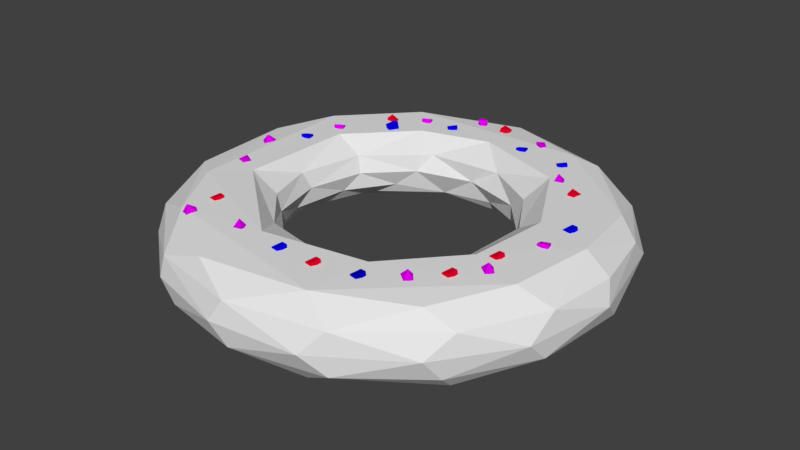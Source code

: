 # Source: ak_donut.blend  (saved by Blender 2.78.0; exported with 4.5.12 LTS)
import bpy
from mathutils import Matrix  # noqa: F401  (used for matrix-valued properties, if any)

bpy.ops.wm.read_factory_settings(use_empty=True)
scene = bpy.context.scene
scene.name = 'Scene'

# ---- collections
col_collection_1 = bpy.data.collections.new('Collection 1'); scene.collection.children.link(col_collection_1)

# ---- materials (node trees are filled in below, after node groups)
mat_donut = bpy.data.materials.new('Donut')
mat_donut.alpha_threshold = 0.0
mat_donut.use_transparent_shadow = False
mat_donut.roughness = 0.5
mat_redsprinkle = bpy.data.materials.new('RedSprinkle')
mat_redsprinkle.alpha_threshold = 0.0
mat_redsprinkle.use_transparent_shadow = False
mat_redsprinkle.diffuse_color = (0.8, 0.0, 0.02775, 1.0)
mat_redsprinkle.roughness = 0.5
mat_bluesprinkle = bpy.data.materials.new('BlueSprinkle')
mat_bluesprinkle.alpha_threshold = 0.0
mat_bluesprinkle.use_transparent_shadow = False
mat_bluesprinkle.diffuse_color = (0.002583, 0.0, 0.8, 1.0)
mat_bluesprinkle.roughness = 0.5
mat_pinksprinkle = bpy.data.materials.new('PinkSprinkle')
mat_pinksprinkle.alpha_threshold = 0.0
mat_pinksprinkle.use_transparent_shadow = False
mat_pinksprinkle.diffuse_color = (0.7073, 0.0, 0.8, 1.0)
mat_pinksprinkle.roughness = 0.5

# ---- material node trees

# ---- world
world_world = bpy.data.worlds.new('World'); scene.world = world_world
world_world.color = (0.05088, 0.05088, 0.05088)
world_world.use_sun_shadow = False
world_world.sun_shadow_jitter_overblur = 0.0
world_world.cycles.sampling_method = 'MANUAL'

# ---- meshes
me_torus = bpy.data.meshes.new('Torus')
me_torus.from_pydata([(-56.69, 62.88, 23.96), (-57.88, 57.6, 27.52), (-55.84, 62.93, 28.73), (-52.64, 62.44, 28.93), (-52.87, 56.89, 29.13), (-51.53, 62.12, 24.85), (-54.85, 56.97, 23.0), (42.2, -77.72, 21.45), (41.01, -83.0, 25.0), (43.05, -77.67, 26.22), (46.24, -78.15, 26.41), (46.02, -83.71, 26.61), (47.36, -78.48, 22.34), (44.04, -83.63, 20.49), (89.81, -40.41, 23.71), (85.16, -39.0, 28.06), (86.7, -43.65, 24.74), (84.65, -43.52, 22.09), (81.24, -39.71, 24.4), (86.19, -40.6, 19.65), (85.78, -35.62, 23.84), (72.67, -50.67, 21.45), (71.48, -55.96, 25.0), (73.52, -50.63, 26.22), (76.72, -51.11, 26.41), (76.49, -56.66, 26.61), (77.83, -51.43, 22.34), (74.51, -56.59, 20.49), (42.2, -77.72, 21.45), (41.01, -83.0, 25.0), (43.05, -77.67, 26.22), (46.24, -78.15, 26.41), (46.02, -83.71, 26.61), (47.36, -78.48, 22.34), (44.04, -83.63, 20.49), (-44.65, 84.18, 20.83), (-49.85, 83.12, 24.55), (-44.27, 84.41, 25.65), (-43.02, 81.53, 26.51), (-47.88, 78.89, 27.16), (-42.62, 79.66, 22.76), (-48.71, 79.41, 20.78), (-27.67, 85.85, 21.45), (-31.99, 82.58, 25.0), (-26.99, 85.34, 26.22), (-24.86, 82.9, 26.41), (-28.62, 78.81, 26.61), (-24.22, 81.94, 22.34), (-30.09, 80.15, 20.49), (60.11, 60.84, 19.56), (56.74, 58.06, 24.46), (56.24, 62.88, 21.06), (57.29, 65.2, 23.18), (57.24, 62.08, 28.04), (61.29, 64.75, 23.09), (61.86, 58.83, 25.53), (29.64, 94.32, 21.39), (25.73, 97.27, 25.7), (29.45, 92.81, 25.97), (27.5, 90.23, 25.79), (22.75, 93.0, 26.7), (26.52, 90.06, 21.67), (23.54, 95.66, 20.92), (-62.01, -84.89, 19.47), (-66.18, -87.96, 23.4), (-64.63, -82.41, 22.48), (-62.67, -81.82, 25.13), (-63.97, -86.39, 28.18), (-59.23, -83.64, 24.02), (-61.2, -89.7, 23.6), (-29.78, -81.73, 19.56), (-33.15, -84.51, 24.46), (-33.65, -79.69, 21.06), (-32.6, -77.38, 23.18), (-32.65, -80.49, 28.04), (-28.59, -77.83, 23.09), (-28.02, -83.74, 25.53), (-96.66, 2.224, 19.32), (-100.7, 0.729, 24.24), (-97.97, 5.534, 22.39), (-95.5, 5.735, 24.6), (-97.42, 1.942, 28.38), (-92.92, 2.946, 23.18), (-96.46, -2.326, 23.85), (-78.01, 44.52, 20.83), (-83.22, 43.46, 24.55), (-77.64, 44.74, 25.65), (-76.38, 41.87, 26.51), (-81.24, 39.23, 27.16), (-75.98, 40.0, 22.76), (-82.07, 39.75, 20.78), (-83.16, -23.37, 23.04), (-88.57, -22.91, 26.58), (-83.9, -26.39, 26.62), (-84.96, -29.03, 25.0), (-90.36, -27.69, 25.13), (-84.92, -27.92, 20.91), (-89.11, -23.11, 21.04), (94.41, -2.115, 21.45), (89.03, -2.81, 25.0), (94.74, -2.896, 26.22), (95.38, -6.066, 26.41), (90.09, -7.758, 26.61), (95.46, -7.219, 22.34), (89.48, -5.871, 20.49), (65.81, -68.13, 23.71), (61.16, -66.73, 28.06), (62.7, -71.37, 24.74), (60.65, -71.25, 22.09), (57.24, -67.43, 24.4), (62.19, -68.33, 19.65), (61.78, -63.35, 23.84), (-17.43, 97.76, 21.35), (-20.85, 98.16, 27.02), (-21.88, 98.87, 21.02), (-21.85, 102.1, 20.66), (-22.03, 103.3, 26.39), (-17.92, 103.0, 20.75), (-16.37, 101.0, 26.92), (23.02, 84.55, 21.45), (17.65, 83.85, 25.0), (23.36, 83.77, 26.22), (24.0, 80.6, 26.41), (18.71, 78.91, 26.61), (24.08, 79.44, 22.34), (18.1, 80.79, 20.49), (75.96, 48.09, 21.45), (76.34, 53.49, 25.0), (75.13, 47.91, 26.22), (71.9, 47.91, 26.41), (71.28, 53.43, 26.61), (70.75, 48.06, 22.34), (73.25, 53.66, 20.49), (91.47, 19.33, 21.45), (90.28, 14.05, 25.0), (92.32, 19.38, 26.22), (95.52, 18.89, 26.41), (95.29, 13.34, 26.61), (96.63, 18.57, 22.34), (93.31, 13.42, 20.49), (19.06, -82.26, 21.45), (17.87, -87.54, 25.0), (19.91, -82.21, 26.22), (23.1, -82.69, 26.41), (22.88, -88.25, 26.61), (24.21, -83.01, 22.34), (20.9, -88.17, 20.49), (-96.53, 60.53, 17.21), (-101.9, 59.83, 20.77), (-96.19, 59.75, 21.98), (-95.55, 56.58, 22.17), (-100.8, 54.88, 22.37), (-95.47, 55.42, 18.1), (-101.5, 56.77, 16.25), (-82.24, 22.79, 21.45), (-87.61, 22.1, 25.0), (-81.9, 22.01, 26.22), (-81.26, 18.84, 26.41), (-86.56, 17.15, 26.61), (-81.18, 17.69, 22.34), (-87.16, 19.04, 20.49), (49.94, 81.01, 21.45), (45.62, 77.75, 25.0), (50.62, 80.5, 26.22), (52.75, 78.07, 26.41), (48.99, 73.97, 26.61), (53.39, 77.1, 22.34), (47.53, 75.31, 20.49), (-2.89, -81.92, 21.45), (-4.079, -87.2, 25.0), (-2.041, -81.87, 26.22), (1.157, -82.36, 26.41), (0.9302, -87.91, 26.61), (2.268, -82.68, 22.34), (-1.051, -87.83, 20.49), (-66.26, 73.22, 21.87), (-61.07, 69.83, 20.31), (-66.29, 68.7, 22.77), (-65.63, 68.52, 26.11), (-60.1, 68.3, 25.54), (-65.23, 72.38, 27.26), (-60.25, 74.1, 23.46), (-64.75, -64.75, 21.45), (-65.93, -70.03, 25.0), (-63.9, -64.7, 26.22), (-60.7, -65.18, 26.41), (-60.93, -70.74, 26.61), (-59.59, -65.5, 22.34), (-62.91, -70.66, 20.49), (79.82, -24.41, 21.45), (78.63, -29.7, 25.0), (80.66, -24.37, 26.22), (83.86, -24.85, 26.41), (83.64, -30.41, 26.61), (84.97, -25.17, 22.34), (81.66, -30.33, 20.49), (-0.1555, 96.8, 21.45), (0.2207, 102.2, 25.0), (-0.987, 96.62, 26.22), (-4.222, 96.61, 26.41), (-4.838, 102.1, 26.61), (-5.368, 96.76, 22.34), (-2.868, 102.4, 20.49), (125.8, 0.8964, 0.3057), (121.7, 6.559, 12.51), (108.8, 5.83, 24.37), (77.88, 13.99, 24.74), (63.72, 17.07, 15.35), (64.93, 13.44, -4.949), (100.8, -5.191, -24.97), (121.2, 15.11, -12.74), (58.63, 24.28, 5.011), (66.1, 33.5, -12.72), (106.0, 43.91, -21.54), (112.2, 57.96, -1.262e-06), (113.7, 44.93, 12.53), (101.1, 52.0, 21.62), (90.59, 44.67, -25.06), (106.9, 59.4, -12.53), (53.02, 60.46, 24.71), (91.99, 80.16, 12.4), (45.96, 93.2, 25.04), (47.0, 45.48, 15.38), (43.61, 49.14, -5.297), (70.05, 104.8, 1.337e-06), (61.56, 95.41, 21.76), (34.89, 52.22, 5.011), (50.46, 88.44, -24.96), (50.67, 102.8, -21.99), (74.55, 97.15, -12.54), (53.06, 110.7, 12.91), (23.67, 69.73, -12.46), (17.15, 64.0, 15.33), (12.49, 64.67, -5.474), (23.93, 120.3, -12.57), (8.276, 126.3, 3.03e-06), (-2.045, 114.4, 21.63), (-0.0005437, 79.44, 24.73), (0.5708, 63.39, 4.734), (9.925e-06, 122.2, 12.53), (-28.82, 99.26, -24.99), (-20.56, 111.7, -21.71), (-58.88, 92.35, 24.15), (-25.25, 60.95, 15.35), (-19.46, 64.86, -9.099), (-37.32, 117.1, -12.58), (-55.77, 113.1, -2.989e-06), (-53.87, 110.8, 12.3), (-39.42, 68.28, 24.74), (-31.71, 54.03, 5.164), (-43.4, 49.49, -5.314), (-79.42, 82.31, -21.63), (-58.89, 44.81, -12.96), (-80.43, 91.71, -12.51), (-105.2, 70.3, -1.417e-06), (-92.15, 79.73, 12.64), (-72.64, 34.0, 24.71), (-57.38, 33.13, 15.33), (-54.71, 31.59, 5.011), (-92.79, 43.43, -25.0), (-110.3, 53.4, -12.87), (-119.3, 30.98, 13.05), (-95.31, 53.36, 24.26), (-60.82, 24.03, -5.349), (-111.1, 22.1, 21.82), (-113.6, 14.95, -21.73), (-124.9, 14.35, -3.881e-06), (-73.34, 3.706, -13.01), (-65.46, -4.291, 15.37), (-62.69, -1.836e-05, 5.011), (-65.45, -9.539, -5.467), (-122.7, -7.322, -12.63), (-74.07, -32.5, 24.69), (-98.75, -21.09, -24.97), (-119.1, -41.8, -0.4067), (-118.4, -31.73, 12.11), (-107.9, -36.64, 21.54), (-90.49, -49.76, 25.03), (-54.71, -31.59, 5.011), (-58.78, -34.91, -9.396), (-101.0, -52.15, -21.68), (-56.98, -32.05, 15.3), (-106.7, -59.92, -12.34), (-96.81, -74.29, 12.96), (-67.51, -76.98, -25.09), (-93.81, -83.07, 0.1684), (-33.6, -56.93, 15.31), (-36.1, -57.14, -8.936), (-61.56, -95.59, -21.62), (-80.95, -91.08, -12.64), (-55.77, -113.1, 1.998e-07), (-54.52, -110.6, 11.99), (-19.3, -78.54, 24.69), (-25.38, -58.0, 5.011), (-27.62, -111.0, 21.63), (-69.6, -85.02, 24.26), (-46.35, -113.4, -12.33), (2.659e-05, -65.83, -4.863), (4.658e-06, -73.58, -12.87), (13.5, -102.6, -24.88), (-13.34, -112.3, -21.69), (-8.198, -125.1, -5.29e-06), (-0.8296, -122.1, 12.74), (7.626, -65.7, 15.46), (0.8295, -122.1, -12.74), (35.0, -104.0, 23.91), (8.183, -62.16, 5.011), (41.8, -119.1, -0.4067), (36.42, -107.3, -21.82), (52.28, -111.2, 12.58), (39.72, -68.79, 24.73), (52.92, -111.0, -12.3), (39.53, -49.46, 5.011), (35.8, -55.14, -5.472), (48.87, -56.19, -12.87), (39.21, -52.31, 15.3), (87.98, -89.65, 0.288), (80.23, -79.99, 21.62), (81.55, -60.88, -25.04), (89.49, -71.24, -21.63), (95.79, -76.04, 12.53), (91.71, -80.43, -12.51), (72.93, -31.91, 24.73), (61.36, -25.1, 15.46), (59.03, -29.11, -5.314), (115.9, -48.96, -0.3057), (101.9, -41.39, 23.89), (61.02, -16.35, 5.011), (116.9, -37.99, -12.3), (117.6, -33.59, 12.53), (72.04, -13.6, -12.89), (111.9, -16.33, -21.72)], [], [(1, 2, 0), (4, 3, 2), (4, 5, 3), (4, 1, 6), (6, 0, 5), (6, 1, 0), (1, 4, 2), (5, 0, 2, 3), (4, 6, 5), (8, 9, 7), (11, 10, 9), (11, 12, 10), (11, 8, 13), (13, 7, 12), (13, 8, 7), (8, 11, 9), (12, 7, 9, 10), (11, 13, 12), (15, 16, 14), (18, 17, 16), (18, 19, 17), (18, 15, 20), (20, 14, 19), (20, 15, 14), (15, 18, 16), (19, 14, 16, 17), (18, 20, 19), (22, 23, 21), (25, 24, 23), (25, 26, 24), (25, 22, 27), (27, 21, 26), (27, 22, 21), (22, 25, 23), (26, 21, 23, 24), (25, 27, 26), (29, 30, 28), (32, 31, 30), (32, 33, 31), (32, 29, 34), (34, 28, 33), (34, 29, 28), (29, 32, 30), (33, 28, 30, 31), (32, 34, 33), (36, 37, 35), (39, 38, 37), (39, 40, 38), (39, 36, 41), (41, 35, 40), (41, 36, 35), (36, 39, 37), (40, 35, 37, 38), (39, 41, 40), (43, 44, 42), (46, 45, 44), (46, 47, 45), (46, 43, 48), (48, 42, 47), (48, 43, 42), (43, 46, 44), (47, 42, 44, 45), (46, 48, 47), (50, 51, 49), (53, 52, 51), (53, 54, 52), (53, 50, 55), (55, 49, 54), (55, 50, 49), (50, 53, 51), (54, 49, 51, 52), (53, 55, 54), (57, 58, 56), (60, 59, 58), (60, 61, 59), (60, 57, 62), (62, 56, 61), (62, 57, 56), (57, 60, 58), (61, 56, 58, 59), (60, 62, 61), (64, 65, 63), (67, 66, 65), (67, 68, 66), (67, 64, 69), (69, 63, 68), (69, 64, 63), (64, 67, 65), (68, 63, 65, 66), (67, 69, 68), (71, 72, 70), (74, 73, 72), (74, 75, 73), (74, 71, 76), (76, 70, 75), (76, 71, 70), (71, 74, 72), (75, 70, 72, 73), (74, 76, 75), (78, 79, 77), (81, 80, 79), (81, 82, 80), (81, 78, 83), (83, 77, 82), (83, 78, 77), (78, 81, 79), (82, 77, 79, 80), (81, 83, 82), (85, 86, 84), (88, 87, 86), (88, 89, 87), (88, 85, 90), (90, 84, 89), (90, 85, 84), (85, 88, 86), (89, 84, 86, 87), (88, 90, 89), (92, 93, 91), (95, 94, 93), (95, 96, 94), (95, 92, 97), (97, 91, 96), (97, 92, 91), (92, 95, 93), (96, 91, 93, 94), (95, 97, 96), (99, 100, 98), (102, 101, 100), (102, 103, 101), (102, 99, 104), (104, 98, 103), (104, 99, 98), (99, 102, 100), (103, 98, 100, 101), (102, 104, 103), (106, 107, 105), (109, 108, 107), (109, 110, 108), (109, 106, 111), (111, 105, 110), (111, 106, 105), (106, 109, 107), (110, 105, 107, 108), (109, 111, 110), (113, 114, 112), (116, 115, 114), (116, 117, 115), (116, 113, 118), (118, 112, 117), (118, 113, 112), (113, 116, 114), (117, 112, 114, 115), (116, 118, 117), (120, 121, 119), (123, 122, 121), (123, 124, 122), (123, 120, 125), (125, 119, 124), (125, 120, 119), (120, 123, 121), (124, 119, 121, 122), (123, 125, 124), (127, 128, 126), (130, 129, 128), (130, 131, 129), (130, 127, 132), (132, 126, 131), (132, 127, 126), (127, 130, 128), (131, 126, 128, 129), (130, 132, 131), (134, 135, 133), (137, 136, 135), (137, 138, 136), (137, 134, 139), (139, 133, 138), (139, 134, 133), (134, 137, 135), (138, 133, 135, 136), (137, 139, 138), (141, 142, 140), (144, 143, 142), (144, 145, 143), (144, 141, 146), (146, 140, 145), (146, 141, 140), (141, 144, 142), (145, 140, 142, 143), (144, 146, 145), (148, 149, 147), (151, 150, 149), (151, 152, 150), (151, 148, 153), (153, 147, 152), (153, 148, 147), (148, 151, 149), (152, 147, 149, 150), (151, 153, 152), (155, 156, 154), (158, 157, 156), (158, 159, 157), (158, 155, 160), (160, 154, 159), (160, 155, 154), (155, 158, 156), (159, 154, 156, 157), (158, 160, 159), (162, 163, 161), (165, 164, 163), (165, 166, 164), (165, 162, 167), (167, 161, 166), (167, 162, 161), (162, 165, 163), (166, 161, 163, 164), (165, 167, 166), (169, 170, 168), (172, 171, 170), (172, 173, 171), (172, 169, 174), (174, 168, 173), (174, 169, 168), (169, 172, 170), (173, 168, 170, 171), (172, 174, 173), (176, 177, 175), (179, 178, 177), (179, 180, 178), (179, 176, 181), (181, 175, 180), (181, 176, 175), (176, 179, 177), (180, 175, 177, 178), (179, 181, 180), (183, 184, 182), (186, 185, 184), (186, 187, 185), (186, 183, 188), (188, 182, 187), (188, 183, 182), (183, 186, 184), (187, 182, 184, 185), (186, 188, 187), (190, 191, 189), (193, 192, 191), (193, 194, 192), (193, 190, 195), (195, 189, 194), (195, 190, 189), (190, 193, 191), (194, 189, 191, 192), (193, 195, 194), (197, 198, 196), (200, 199, 198), (200, 201, 199), (200, 197, 202), (202, 196, 201), (202, 197, 196), (197, 200, 198), (201, 196, 198, 199), (200, 202, 201), (207, 211, 327), (211, 208, 327), (212, 209, 330), (213, 210, 331), (217, 213, 209), (213, 218, 210), (218, 214, 210), (205, 219, 206), (219, 207, 206), (214, 220, 215), (220, 216, 215), (219, 222, 207), (222, 211, 207), (211, 223, 208), (225, 221, 216), (212, 227, 217), (230, 225, 220), (231, 227, 212), (219, 232, 222), (232, 226, 222), (226, 233, 223), (235, 230, 224), (232, 238, 226), (238, 233, 226), (234, 235, 224), (241, 234, 228), (236, 242, 221), (242, 237, 221), (233, 244, 231), (241, 245, 234), (245, 235, 234), (247, 236, 239), (248, 243, 237), (249, 244, 238), (249, 250, 244), (251, 245, 241), (250, 252, 244), (251, 253, 245), (253, 246, 245), (255, 242, 247), (253, 254, 246), (255, 262, 242), (259, 265, 251), (265, 260, 251), (215, 204, 203, 214), (271, 266, 260), (277, 272, 262), (279, 273, 267), (272, 281, 268), (281, 278, 268), (282, 274, 271), (283, 276, 275), (284, 280, 273), (285, 283, 274), (295, 277, 276), (286, 278, 281), (289, 285, 282), (277, 292, 272), (286, 293, 278), (293, 287, 278), (287, 284, 279), (295, 292, 277), (296, 290, 289), (302, 294, 291), (303, 293, 286), (294, 305, 295), (303, 306, 293), (306, 297, 293), (299, 308, 300), (307, 309, 302), (309, 305, 302), (311, 307, 304), (314, 299, 298), (310, 315, 303), (315, 312, 303), (316, 309, 307), (309, 317, 305), (319, 311, 308), (316, 320, 309), (320, 317, 309), (317, 326, 305), (326, 310, 305), (319, 321, 311), (321, 316, 311), (323, 312, 315), (312, 324, 313), (324, 314, 313), (325, 320, 316), (325, 329, 320), (329, 326, 320), (205, 322, 326), (330, 318, 314), (331, 328, 319), (203, 329, 325), (203, 204, 329), (204, 205, 329), (331, 210, 328), (208, 212, 330), (209, 213, 331), (205, 204, 215, 216), (228, 213, 217, 227), (212, 217, 209), (210, 214, 203), (216, 221, 205), (205, 221, 219), (208, 223, 212), (214, 224, 220), (220, 225, 216), (222, 226, 211), (211, 226, 223), (229, 218, 213, 228), (214, 218, 229, 224), (247, 239, 235, 246), (224, 230, 220), (223, 231, 212), (223, 233, 231), (228, 234, 229), (229, 234, 224), (230, 236, 225), (225, 236, 221), (221, 237, 219), (219, 237, 232), (235, 239, 230), (230, 239, 236), (231, 240, 227), (227, 240, 228), (240, 241, 228), (237, 243, 232), (232, 243, 238), (238, 244, 233), (231, 244, 240), (247, 246, 254, 255), (245, 246, 235), (247, 242, 236), (242, 248, 237), (243, 249, 238), (240, 251, 241), (244, 252, 240), (257, 243, 248, 256), (242, 256, 248), (249, 243, 257, 258), (269, 258, 257, 268), (249, 258, 250), (252, 259, 240), (240, 259, 251), (251, 260, 253), (253, 260, 254), (254, 261, 255), (255, 261, 262), (242, 262, 256), (258, 263, 250), (250, 263, 252), (261, 264, 262), (254, 266, 261), (263, 267, 252), (252, 267, 259), (260, 266, 254), (256, 268, 257), (263, 258, 269, 270), (275, 261, 266, 274), (263, 270, 267), (265, 271, 260), (262, 272, 256), (256, 272, 268), (267, 273, 259), (259, 273, 265), (276, 264, 261, 275), (277, 262, 264, 276), (289, 282, 280, 288), (271, 274, 266), (268, 278, 269), (269, 278, 270), (270, 279, 267), (273, 280, 265), (265, 280, 271), (280, 282, 271), (274, 283, 275), (278, 279, 270), (279, 284, 273), (283, 295, 276), (282, 285, 274), (272, 286, 281), (278, 287, 279), (284, 288, 280), (291, 283, 285, 290), (299, 284, 287, 298), (283, 291, 295), (272, 292, 286), (289, 290, 285), (291, 294, 295), (288, 296, 289), (293, 297, 287), (297, 298, 287), (300, 288, 284, 299), (291, 290, 301, 302), (288, 300, 296), (301, 290, 296, 304), (292, 303, 286), (300, 304, 296), (313, 297, 306, 312), (295, 305, 292), (301, 307, 302), (302, 305, 294), (300, 308, 304), (304, 307, 301), (305, 310, 292), (292, 310, 303), (308, 311, 304), (303, 312, 306), (314, 298, 297, 313), (308, 299, 318, 319), (314, 318, 299), (315, 310, 322, 323), (311, 316, 307), (326, 322, 310), (325, 316, 321, 328), (320, 326, 317), (323, 327, 312), (312, 327, 324), (319, 328, 321), (331, 319, 318, 209), (324, 330, 314), (330, 209, 318), (323, 322, 206, 207), (329, 205, 326), (327, 208, 324), (324, 208, 330), (328, 203, 325), (205, 206, 322), (323, 207, 327), (328, 210, 203)])
me_torus.polygons.foreach_set('material_index', [2, 2, 2, 2, 2, 2, 2, 2, 2, 2, 2, 2, 2, 2, 2, 2, 2, 2, 3, 3, 3, 3, 3, 3, 3, 3, 3, 1, 1, 1, 1, 1, 1, 1, 1, 1, 2, 2, 2, 2, 2, 2, 2, 2, 2, 3, 3, 3, 3, 3, 3, 3, 3, 3, 2, 2, 2, 2, 2, 2, 2, 2, 2, 3, 3, 3, 3, 3, 3, 3, 3, 3, 3, 3, 3, 3, 3, 3, 3, 3, 3, 3, 3, 3, 3, 3, 3, 3, 3, 3, 3, 3, 3, 3, 3, 3, 3, 3, 3, 3, 3, 3, 3, 3, 3, 3, 3, 3, 3, 3, 3, 3, 3, 3, 3, 3, 3, 3, 3, 3, 3, 3, 3, 3, 3, 3, 3, 3, 3, 3, 3, 3, 3, 3, 3, 3, 3, 3, 3, 3, 3, 3, 3, 3, 3, 3, 3, 3, 3, 3, 3, 3, 3, 2, 2, 2, 2, 2, 2, 2, 2, 2, 1, 1, 1, 1, 1, 1, 1, 1, 1, 2, 2, 2, 2, 2, 2, 2, 2, 2, 1, 1, 1, 1, 1, 1, 1, 1, 1, 2, 2, 2, 2, 2, 2, 2, 2, 2, 2, 2, 2, 2, 2, 2, 2, 2, 2, 2, 2, 2, 2, 2, 2, 2, 2, 2, 2, 2, 2, 2, 2, 2, 2, 2, 2, 1, 1, 1, 1, 1, 1, 1, 1, 1, 1, 1, 1, 1, 1, 1, 1, 1, 1, 1, 1, 1, 1, 1, 1, 1, 1, 1, 1, 1, 1, 1, 1, 1, 1, 1, 1, 0, 0, 0, 0, 0, 0, 0, 0, 0, 0, 0, 0, 0, 0, 0, 0, 0, 0, 0, 0, 0, 0, 0, 0, 0, 0, 0, 0, 0, 0, 0, 0, 0, 0, 0, 0, 0, 0, 0, 0, 0, 0, 0, 0, 0, 0, 0, 0, 0, 0, 0, 0, 0, 0, 0, 0, 0, 0, 0, 0, 0, 0, 0, 0, 0, 0, 0, 0, 0, 0, 0, 0, 0, 0, 0, 0, 0, 0, 0, 0, 0, 0, 0, 0, 0, 0, 0, 0, 0, 0, 0, 0, 0, 0, 0, 0, 0, 0, 0, 0, 0, 0, 0, 0, 0, 0, 0, 0, 0, 0, 0, 0, 0, 0, 0, 0, 0, 0, 0, 0, 0, 0, 0, 0, 0, 0, 0, 0, 0, 0, 0, 0, 0, 0, 0, 0, 0, 0, 0, 0, 0, 0, 0, 0, 0, 0, 0, 0, 0, 0, 0, 0, 0, 0, 0, 0, 0, 0, 0, 0, 0, 0, 0, 0, 0, 0, 0, 0, 0, 0, 0, 0, 0, 0, 0, 0, 0, 0, 0, 0, 0, 0, 0, 0, 0, 0, 0, 0, 0, 0, 0, 0, 0, 0, 0, 0, 0, 0, 0, 0, 0, 0, 0, 0, 0, 0, 0, 0, 0, 0, 0, 0, 0, 0, 0, 0, 0, 0, 0, 0, 0, 0, 0, 0, 0, 0, 0, 0, 0, 0, 0])
me_torus.materials.append(mat_donut)
me_torus.materials.append(mat_redsprinkle)
me_torus.materials.append(mat_bluesprinkle)
me_torus.materials.append(mat_pinksprinkle)
me_torus.use_remesh_preserve_volume = False
me_torus.use_remesh_preserve_attributes = False
me_torus.use_mirror_vertex_groups = False
me_torus.update()

# ---- objects
ob_torus = bpy.data.objects.new('Torus', me_torus)

# ---- transforms, parenting, visibility, modifiers, constraints
ob_torus.location = (0.5549, 0.1429, 9.291)
ob_torus.scale = (0.3457, 0.3457, 0.3276)
ob_torus.lineart.crease_threshold = 0.0

# ---- collection membership
col_collection_1.objects.link(ob_torus)

# ---- scene / render settings (as saved in the file)
scene.frame_start = 1; scene.frame_end = 250; scene.frame_set(1)
scene.render.engine = 'BLENDER_EEVEE_NEXT'
scene.render.resolution_percentage = 50
scene.render.dither_intensity = 0.0
scene.cycles.use_denoising = False
scene.cycles.samples = 128
scene.cycles.sampling_pattern = 'TABULATED_SOBOL'
scene.cycles.light_sampling_threshold = 0.0
scene.cycles.use_adaptive_sampling = False
scene.cycles.use_light_tree = False
scene.cycles.blur_glossy = 0.0
scene.cycles.sample_clamp_indirect = 0.0
scene.view_settings.view_transform = 'Standard'
scene.unit_settings.scale_length = 0.01
bpy.context.view_layer.update()

# ---- added for rendering (the .blend has no active camera and no usable light): camera, sun
cam_auto = bpy.data.cameras.new('AutoCamera')
cam_auto.lens = 50.0
cam_auto.sensor_width = 36.0
cam_auto.clip_end = 2012.93
ob_auto_camera = bpy.data.objects.new('AutoCamera', cam_auto)
scene.collection.objects.link(ob_auto_camera)
ob_auto_camera.location = (115.41, -137.288, 101.709)
ob_auto_camera.rotation_euler = (1.09748, -7.21219e-08, 0.694738)
scene.camera = ob_auto_camera
light_auto_sun = bpy.data.lights.new('AutoSun', 'SUN')
light_auto_sun.energy = 3.0
light_auto_sun.angle = 0.0523599
ob_auto_sun = bpy.data.objects.new('AutoSun', light_auto_sun)
scene.collection.objects.link(ob_auto_sun)
ob_auto_sun.rotation_euler = (0.872665, 0.174533, 0.523599)
bpy.context.view_layer.update()

